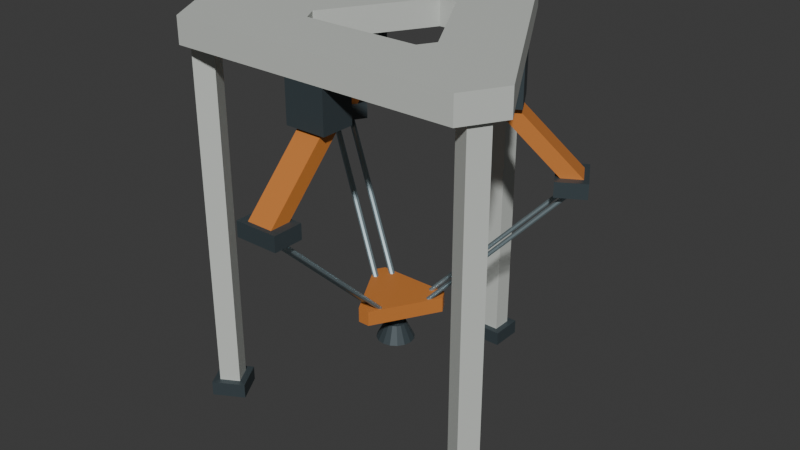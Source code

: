 # Source: source.blend  (saved by Blender 4.3.34; exported with 4.5.12 LTS)
import bpy
from mathutils import Matrix  # noqa: F401  (used for matrix-valued properties, if any)

bpy.ops.wm.read_factory_settings(use_empty=True)
scene = bpy.context.scene
scene.name = 'Scene'

# ---- collections
col_collection = bpy.data.collections.new('Collection'); scene.collection.children.link(col_collection)

# ---- materials (node trees are filled in below, after node groups)
mat_jointandtool_graphite = bpy.data.materials.new('JointAndTool_Graphite')
mat_jointandtool_graphite.diffuse_color = (0.055, 0.075, 0.085, 1.0)
mat_parallellinks_mutedorange = bpy.data.materials.new('ParallelLinks_MutedOrange')
mat_parallellinks_mutedorange.diffuse_color = (0.73, 0.255, 0.055, 1.0)
mat_frame_warmivory = bpy.data.materials.new('Frame_WarmIvory')
mat_frame_warmivory.diffuse_color = (0.65, 0.68, 0.64, 1.0)
mat_lowerrods_satinsteel = bpy.data.materials.new('LowerRods_SatinSteel')
mat_lowerrods_satinsteel.diffuse_color = (0.38, 0.49, 0.53, 1.0)

# ---- material node trees
mat_jointandtool_graphite.use_nodes = True; mat_jointandtool_graphite.node_tree.nodes.clear()
_N = mat_jointandtool_graphite.node_tree.nodes; _L = mat_jointandtool_graphite.node_tree.links
n0 = _N.new('ShaderNodeBsdfPrincipled'); n0.name = 'Principled BSDF'; n0.location = (10, 300)
n0.inputs[0].default_value = (0.055, 0.075, 0.085, 1.0)
n0.inputs[1].default_value = 0.28
n0.inputs[2].default_value = 0.55
n1 = _N.new('ShaderNodeOutputMaterial'); n1.name = 'Material Output'; n1.location = (300, 300)
_L.new(n0.outputs[0], n1.inputs[0])
n1.is_active_output = True
mat_parallellinks_mutedorange.use_nodes = True; mat_parallellinks_mutedorange.node_tree.nodes.clear()
_N = mat_parallellinks_mutedorange.node_tree.nodes; _L = mat_parallellinks_mutedorange.node_tree.links
n0 = _N.new('ShaderNodeBsdfPrincipled'); n0.name = 'Principled BSDF'; n0.location = (10, 300)
n0.inputs[0].default_value = (0.73, 0.255, 0.055, 1.0)
n0.inputs[1].default_value = 0.25
n0.inputs[2].default_value = 0.52
n1 = _N.new('ShaderNodeOutputMaterial'); n1.name = 'Material Output'; n1.location = (300, 300)
_L.new(n0.outputs[0], n1.inputs[0])
n1.is_active_output = True
mat_frame_warmivory.use_nodes = True; mat_frame_warmivory.node_tree.nodes.clear()
_N = mat_frame_warmivory.node_tree.nodes; _L = mat_frame_warmivory.node_tree.links
n0 = _N.new('ShaderNodeBsdfPrincipled'); n0.name = 'Principled BSDF'; n0.location = (10, 300)
n0.inputs[0].default_value = (0.65, 0.68, 0.64, 1.0)
n0.inputs[1].default_value = 0.15
n0.inputs[2].default_value = 0.62
n1 = _N.new('ShaderNodeOutputMaterial'); n1.name = 'Material Output'; n1.location = (300, 300)
_L.new(n0.outputs[0], n1.inputs[0])
n1.is_active_output = True
mat_lowerrods_satinsteel.use_nodes = True; mat_lowerrods_satinsteel.node_tree.nodes.clear()
_N = mat_lowerrods_satinsteel.node_tree.nodes; _L = mat_lowerrods_satinsteel.node_tree.links
n0 = _N.new('ShaderNodeBsdfPrincipled'); n0.name = 'Principled BSDF'; n0.location = (10, 300)
n0.inputs[0].default_value = (0.38, 0.49, 0.53, 1.0)
n0.inputs[1].default_value = 0.7
n0.inputs[2].default_value = 0.36
n1 = _N.new('ShaderNodeOutputMaterial'); n1.name = 'Material Output'; n1.location = (300, 300)
_L.new(n0.outputs[0], n1.inputs[0])
n1.is_active_output = True

# ---- world
world_world = bpy.data.worlds.new('World'); scene.world = world_world
world_world.use_nodes = True; world_world.node_tree.nodes.clear()
_N = world_world.node_tree.nodes; _L = world_world.node_tree.links
n0 = _N.new('ShaderNodeOutputWorld'); n0.name = 'World Output'; n0.location = (300, 300)
n1 = _N.new('ShaderNodeBackground'); n1.name = 'Background'; n1.location = (10, 300)
n1.inputs[0].default_value = (0.05088, 0.05088, 0.05088, 1.0)
_L.new(n1.outputs[0], n0.inputs[0])
n0.is_active_output = True
world_world.color = (0.05088, 0.05088, 0.05088)
world_world.sun_shadow_jitter_overblur = 0.0

# ---- meshes
me_groundfoot_1 = bpy.data.meshes.new('GroundFoot_1')
me_groundfoot_1.from_pydata([(-0.09, 0.775, 0.0), (0.09, 0.775, 0.0), (0.09, 0.955, 0.0), (-0.09, 0.955, 0.0), (-0.09, 0.775, 0.08), (0.09, 0.775, 0.08), (0.09, 0.955, 0.08), (-0.09, 0.955, 0.08)], [], [(2, 1, 0), (0, 3, 2), (4, 5, 6), (6, 7, 4), (1, 2, 6), (1, 6, 5), (2, 3, 7), (2, 7, 6), (3, 0, 4), (3, 4, 7), (0, 1, 5), (0, 5, 4)])
me_groundfoot_1.materials.append(mat_jointandtool_graphite)
me_groundfoot_1.materials.append(mat_parallellinks_mutedorange)
me_groundfoot_1.materials.append(mat_frame_warmivory)
me_groundfoot_1.materials.append(mat_lowerrods_satinsteel)
me_groundfoot_1.update()
me_straightperipheralcolumn_1 = bpy.data.meshes.new('StraightPeripheralColumn_1')
me_straightperipheralcolumn_1.from_pydata([(-0.055, 0.81, 0.08), (0.055, 0.81, 0.08), (0.055, 0.92, 0.08), (-0.055, 0.92, 0.08), (-0.055, 0.81, 1.98), (0.055, 0.81, 1.98), (0.055, 0.92, 1.98), (-0.055, 0.92, 1.98)], [], [(2, 1, 0), (0, 3, 2), (4, 5, 6), (6, 7, 4), (1, 2, 6), (1, 6, 5), (2, 3, 7), (2, 7, 6), (3, 0, 4), (3, 4, 7), (0, 1, 5), (0, 5, 4)])
me_straightperipheralcolumn_1.polygons.foreach_set('material_index', [2, 2, 2, 2, 2, 2, 2, 2, 2, 2, 2, 2])
me_straightperipheralcolumn_1.materials.append(mat_jointandtool_graphite)
me_straightperipheralcolumn_1.materials.append(mat_parallellinks_mutedorange)
me_straightperipheralcolumn_1.materials.append(mat_frame_warmivory)
me_straightperipheralcolumn_1.materials.append(mat_lowerrods_satinsteel)
me_straightperipheralcolumn_1.update()
me_groundfoot_2 = bpy.data.meshes.new('GroundFoot_2')
me_groundfoot_2.from_pydata([(-0.6565, -0.5179, 0.0), (-0.7465, -0.3621, 0.0), (-0.9024, -0.4521, 0.0), (-0.8124, -0.6079, 0.0), (-0.6565, -0.5179, 0.08), (-0.7465, -0.3621, 0.08), (-0.9024, -0.4521, 0.08), (-0.8124, -0.6079, 0.08)], [], [(2, 1, 0), (0, 3, 2), (4, 5, 6), (6, 7, 4), (1, 2, 6), (1, 6, 5), (2, 3, 7), (2, 7, 6), (3, 0, 4), (3, 4, 7), (0, 1, 5), (0, 5, 4)])
me_groundfoot_2.materials.append(mat_jointandtool_graphite)
me_groundfoot_2.materials.append(mat_parallellinks_mutedorange)
me_groundfoot_2.materials.append(mat_frame_warmivory)
me_groundfoot_2.materials.append(mat_lowerrods_satinsteel)
me_groundfoot_2.update()
me_straightperipheralcolumn_2 = bpy.data.meshes.new('StraightPeripheralColumn_2')
me_straightperipheralcolumn_2.from_pydata([(-0.7043, -0.5051, 0.08), (-0.7593, -0.4099, 0.08), (-0.8546, -0.4649, 0.08), (-0.7996, -0.5601, 0.08), (-0.7043, -0.5051, 1.98), (-0.7593, -0.4099, 1.98), (-0.8546, -0.4649, 1.98), (-0.7996, -0.5601, 1.98)], [], [(2, 1, 0), (0, 3, 2), (4, 5, 6), (6, 7, 4), (1, 2, 6), (1, 6, 5), (2, 3, 7), (2, 7, 6), (3, 0, 4), (3, 4, 7), (0, 1, 5), (0, 5, 4)])
me_straightperipheralcolumn_2.polygons.foreach_set('material_index', [2, 2, 2, 2, 2, 2, 2, 2, 2, 2, 2, 2])
me_straightperipheralcolumn_2.materials.append(mat_jointandtool_graphite)
me_straightperipheralcolumn_2.materials.append(mat_parallellinks_mutedorange)
me_straightperipheralcolumn_2.materials.append(mat_frame_warmivory)
me_straightperipheralcolumn_2.materials.append(mat_lowerrods_satinsteel)
me_straightperipheralcolumn_2.update()
me_groundfoot_3 = bpy.data.meshes.new('GroundFoot_3')
me_groundfoot_3.from_pydata([(0.7465, -0.3621, 0.0), (0.6565, -0.5179, 0.0), (0.8124, -0.6079, 0.0), (0.9024, -0.4521, 0.0), (0.7465, -0.3621, 0.08), (0.6565, -0.5179, 0.08), (0.8124, -0.6079, 0.08), (0.9024, -0.4521, 0.08)], [], [(2, 1, 0), (0, 3, 2), (4, 5, 6), (6, 7, 4), (1, 2, 6), (1, 6, 5), (2, 3, 7), (2, 7, 6), (3, 0, 4), (3, 4, 7), (0, 1, 5), (0, 5, 4)])
me_groundfoot_3.materials.append(mat_jointandtool_graphite)
me_groundfoot_3.materials.append(mat_parallellinks_mutedorange)
me_groundfoot_3.materials.append(mat_frame_warmivory)
me_groundfoot_3.materials.append(mat_lowerrods_satinsteel)
me_groundfoot_3.update()
me_straightperipheralcolumn_3 = bpy.data.meshes.new('StraightPeripheralColumn_3')
me_straightperipheralcolumn_3.from_pydata([(0.7593, -0.4099, 0.08), (0.7043, -0.5051, 0.08), (0.7996, -0.5601, 0.08), (0.8546, -0.4649, 0.08), (0.7593, -0.4099, 1.98), (0.7043, -0.5051, 1.98), (0.7996, -0.5601, 1.98), (0.8546, -0.4649, 1.98)], [], [(2, 1, 0), (0, 3, 2), (4, 5, 6), (6, 7, 4), (1, 2, 6), (1, 6, 5), (2, 3, 7), (2, 7, 6), (3, 0, 4), (3, 4, 7), (0, 1, 5), (0, 5, 4)])
me_straightperipheralcolumn_3.polygons.foreach_set('material_index', [2, 2, 2, 2, 2, 2, 2, 2, 2, 2, 2, 2])
me_straightperipheralcolumn_3.materials.append(mat_jointandtool_graphite)
me_straightperipheralcolumn_3.materials.append(mat_parallellinks_mutedorange)
me_straightperipheralcolumn_3.materials.append(mat_frame_warmivory)
me_straightperipheralcolumn_3.materials.append(mat_lowerrods_satinsteel)
me_straightperipheralcolumn_3.update()
me_wholeopentriangularheadframe = bpy.data.meshes.new('WholeOpenTriangularHeadFrame')
me_wholeopentriangularheadframe.from_pydata([(0.1247, 0.949, 1.98), (-0.1247, 0.949, 1.98), (-0.04988, 0.3586, 1.98), (0.04988, 0.3586, 1.98), (-0.9145, -0.419, 1.98), (-0.3658, -0.1886, 1.98), (-0.7898, -0.635, 1.98), (-0.3159, -0.275, 1.98), (0.7898, -0.635, 1.98), (0.3159, -0.275, 1.98), (0.9145, -0.419, 1.98), (0.3658, -0.1886, 1.98), (0.1247, 0.949, 2.12), (-0.1247, 0.949, 2.12), (-0.04988, 0.3586, 2.12), (0.04988, 0.3586, 2.12), (-0.9145, -0.419, 2.12), (-0.3658, -0.1886, 2.12), (-0.7898, -0.635, 2.12), (-0.3159, -0.275, 2.12), (0.7898, -0.635, 2.12), (0.3159, -0.275, 2.12), (0.9145, -0.419, 2.12), (0.3658, -0.1886, 2.12)], [], [(2, 1, 0), (3, 2, 0), (5, 4, 1), (2, 5, 1), (7, 6, 4), (5, 7, 4), (9, 8, 6), (7, 9, 6), (11, 10, 8), (9, 11, 8), (3, 0, 10), (11, 3, 10), (12, 13, 14), (12, 14, 15), (13, 16, 17), (13, 17, 14), (16, 18, 19), (16, 19, 17), (18, 20, 21), (18, 21, 19), (20, 22, 23), (20, 23, 21), (22, 12, 15), (22, 15, 23), (0, 1, 13), (0, 13, 12), (1, 4, 16), (1, 16, 13), (4, 6, 18), (4, 18, 16), (6, 8, 20), (6, 20, 18), (8, 10, 22), (8, 22, 20), (10, 0, 12), (10, 12, 22), (14, 2, 3), (15, 14, 3), (17, 5, 2), (14, 17, 2), (19, 7, 5), (17, 19, 5), (21, 9, 7), (19, 21, 7), (23, 11, 9), (21, 23, 9), (15, 3, 11), (23, 15, 11)])
me_wholeopentriangularheadframe.polygons.foreach_set('material_index', [2, 2, 2, 2, 2, 2, 2, 2, 2, 2, 2, 2, 2, 2, 2, 2, 2, 2, 2, 2, 2, 2, 2, 2, 2, 2, 2, 2, 2, 2, 2, 2, 2, 2, 2, 2, 2, 2, 2, 2, 2, 2, 2, 2, 2, 2, 2, 2])
me_wholeopentriangularheadframe.materials.append(mat_jointandtool_graphite)
me_wholeopentriangularheadframe.materials.append(mat_parallellinks_mutedorange)
me_wholeopentriangularheadframe.materials.append(mat_frame_warmivory)
me_wholeopentriangularheadframe.materials.append(mat_lowerrods_satinsteel)
me_wholeopentriangularheadframe.update()
me_fixedbranchroothousing_1 = bpy.data.meshes.new('FixedBranchRootHousing_1')
me_fixedbranchroothousing_1.from_pydata([(0.3087, 0.2703, 1.76), (0.4187, 0.07974, 1.76), (0.5746, 0.1697, 1.76), (0.4646, 0.3603, 1.76), (0.3087, 0.2703, 1.98), (0.4187, 0.07974, 1.98), (0.5746, 0.1697, 1.98), (0.4646, 0.3603, 1.98)], [], [(2, 1, 0), (0, 3, 2), (4, 5, 6), (6, 7, 4), (1, 2, 6), (1, 6, 5), (2, 3, 7), (2, 7, 6), (3, 0, 4), (3, 4, 7), (0, 1, 5), (0, 5, 4)])
me_fixedbranchroothousing_1.materials.append(mat_jointandtool_graphite)
me_fixedbranchroothousing_1.materials.append(mat_parallellinks_mutedorange)
me_fixedbranchroothousing_1.materials.append(mat_frame_warmivory)
me_fixedbranchroothousing_1.materials.append(mat_lowerrods_satinsteel)
me_fixedbranchroothousing_1.update()
me_wholeinclinedupperlink_1 = bpy.data.meshes.new('WholeInclinedUpperLink_1')
me_wholeinclinedupperlink_1.from_pydata([(0.6448, 0.4181, 1.42), (0.7148, 0.2969, 1.42), (0.8101, 0.3519, 1.42), (0.7401, 0.4731, 1.42), (0.359, 0.2531, 1.76), (0.429, 0.1319, 1.76), (0.5243, 0.1869, 1.76), (0.4543, 0.3081, 1.76)], [], [(2, 1, 0), (0, 3, 2), (4, 5, 6), (6, 7, 4), (1, 2, 6), (1, 6, 5), (2, 3, 7), (2, 7, 6), (3, 0, 4), (3, 4, 7), (0, 1, 5), (0, 5, 4)])
me_wholeinclinedupperlink_1.polygons.foreach_set('material_index', [1, 1, 1, 1, 1, 1, 1, 1, 1, 1, 1, 1])
me_wholeinclinedupperlink_1.materials.append(mat_jointandtool_graphite)
me_wholeinclinedupperlink_1.materials.append(mat_parallellinks_mutedorange)
me_wholeinclinedupperlink_1.materials.append(mat_frame_warmivory)
me_wholeinclinedupperlink_1.materials.append(mat_lowerrods_satinsteel)
me_wholeinclinedupperlink_1.update()
me_fixedtransverseelbow_1 = bpy.data.meshes.new('FixedTransverseElbow_1')
me_fixedtransverseelbow_1.from_pydata([(0.6007, 0.4446, 1.34), (0.7157, 0.2454, 1.34), (0.8542, 0.3254, 1.34), (0.7392, 0.5246, 1.34), (0.6007, 0.4446, 1.42), (0.7157, 0.2454, 1.42), (0.8542, 0.3254, 1.42), (0.7392, 0.5246, 1.42)], [], [(2, 1, 0), (0, 3, 2), (4, 5, 6), (6, 7, 4), (1, 2, 6), (1, 6, 5), (2, 3, 7), (2, 7, 6), (3, 0, 4), (3, 4, 7), (0, 1, 5), (0, 5, 4)])
me_fixedtransverseelbow_1.materials.append(mat_jointandtool_graphite)
me_fixedtransverseelbow_1.materials.append(mat_parallellinks_mutedorange)
me_fixedtransverseelbow_1.materials.append(mat_frame_warmivory)
me_fixedtransverseelbow_1.materials.append(mat_lowerrods_satinsteel)
me_fixedtransverseelbow_1.update()
me_branch_1_leftlowerrod = bpy.data.meshes.new('Branch_1_LeftLowerRod')
me_branch_1_leftlowerrod.from_pydata([(0.1938, 0.01189, 0.7), (0.1922, 0.02403, 0.7), (0.1825, 0.03148, 0.7), (0.1704, 0.02989, 0.7), (0.1629, 0.02017, 0.7), (0.1645, 0.008029, 0.7), (0.1742, 0.000574, 0.7), (0.1864, 0.002172, 0.7), (0.7654, 0.3419, 1.34), (0.7638, 0.354, 1.34), (0.7541, 0.3615, 1.34), (0.742, 0.3599, 1.34), (0.7345, 0.3502, 1.34), (0.7361, 0.338, 1.34), (0.7458, 0.3306, 1.34), (0.758, 0.3322, 1.34)], [], [(2, 1, 0), (3, 2, 0), (4, 3, 0), (5, 4, 0), (6, 5, 0), (0, 7, 6), (8, 9, 10), (8, 10, 11), (8, 11, 12), (8, 12, 13), (8, 13, 14), (14, 15, 8), (1, 2, 10), (1, 10, 9), (2, 3, 11), (2, 11, 10), (3, 4, 12), (3, 12, 11), (4, 5, 13), (4, 13, 12), (5, 6, 14), (5, 14, 13), (6, 7, 15), (6, 15, 14), (7, 0, 8), (7, 8, 15), (0, 1, 9), (0, 9, 8)])
me_branch_1_leftlowerrod.polygons.foreach_set('material_index', [3, 3, 3, 3, 3, 3, 3, 3, 3, 3, 3, 3, 3, 3, 3, 3, 3, 3, 3, 3, 3, 3, 3, 3, 3, 3, 3, 3])
me_branch_1_leftlowerrod.materials.append(mat_jointandtool_graphite)
me_branch_1_leftlowerrod.materials.append(mat_parallellinks_mutedorange)
me_branch_1_leftlowerrod.materials.append(mat_frame_warmivory)
me_branch_1_leftlowerrod.materials.append(mat_lowerrods_satinsteel)
me_branch_1_leftlowerrod.update()
me_branch_1_rightlowerrod = bpy.data.meshes.new('Branch_1_RightLowerRod')
me_branch_1_rightlowerrod.from_pydata([(0.1488, 0.08983, 0.7), (0.1472, 0.102, 0.7), (0.1375, 0.1094, 0.7), (0.1254, 0.1078, 0.7), (0.1179, 0.09811, 0.7), (0.1195, 0.08597, 0.7), (0.1292, 0.07852, 0.7), (0.1414, 0.08011, 0.7), (0.7204, 0.4198, 1.34), (0.7188, 0.432, 1.34), (0.7091, 0.4394, 1.34), (0.697, 0.4378, 1.34), (0.6895, 0.4281, 1.34), (0.6911, 0.416, 1.34), (0.7008, 0.4085, 1.34), (0.713, 0.4101, 1.34)], [], [(2, 1, 0), (3, 2, 0), (4, 3, 0), (5, 4, 0), (6, 5, 0), (0, 7, 6), (8, 9, 10), (8, 10, 11), (8, 11, 12), (8, 12, 13), (8, 13, 14), (14, 15, 8), (1, 2, 10), (1, 10, 9), (2, 3, 11), (2, 11, 10), (3, 4, 12), (3, 12, 11), (4, 5, 13), (4, 13, 12), (5, 6, 14), (5, 14, 13), (6, 7, 15), (6, 15, 14), (7, 0, 8), (7, 8, 15), (0, 1, 9), (0, 9, 8)])
me_branch_1_rightlowerrod.polygons.foreach_set('material_index', [3, 3, 3, 3, 3, 3, 3, 3, 3, 3, 3, 3, 3, 3, 3, 3, 3, 3, 3, 3, 3, 3, 3, 3, 3, 3, 3, 3])
me_branch_1_rightlowerrod.materials.append(mat_jointandtool_graphite)
me_branch_1_rightlowerrod.materials.append(mat_parallellinks_mutedorange)
me_branch_1_rightlowerrod.materials.append(mat_frame_warmivory)
me_branch_1_rightlowerrod.materials.append(mat_lowerrods_satinsteel)
me_branch_1_rightlowerrod.update()
me_fixedbranchroothousing_2 = bpy.data.meshes.new('FixedBranchRootHousing_2')
me_fixedbranchroothousing_2.from_pydata([(-0.4187, 0.07974, 1.76), (-0.3087, 0.2703, 1.76), (-0.4646, 0.3603, 1.76), (-0.5746, 0.1697, 1.76), (-0.4187, 0.07974, 1.98), (-0.3087, 0.2703, 1.98), (-0.4646, 0.3603, 1.98), (-0.5746, 0.1697, 1.98)], [], [(2, 1, 0), (0, 3, 2), (4, 5, 6), (6, 7, 4), (1, 2, 6), (1, 6, 5), (2, 3, 7), (2, 7, 6), (3, 0, 4), (3, 4, 7), (0, 1, 5), (0, 5, 4)])
me_fixedbranchroothousing_2.materials.append(mat_jointandtool_graphite)
me_fixedbranchroothousing_2.materials.append(mat_parallellinks_mutedorange)
me_fixedbranchroothousing_2.materials.append(mat_frame_warmivory)
me_fixedbranchroothousing_2.materials.append(mat_lowerrods_satinsteel)
me_fixedbranchroothousing_2.update()
me_wholeinclinedupperlink_2 = bpy.data.meshes.new('WholeInclinedUpperLink_2')
me_wholeinclinedupperlink_2.from_pydata([(-0.7148, 0.2969, 1.42), (-0.6448, 0.4181, 1.42), (-0.7401, 0.4731, 1.42), (-0.8101, 0.3519, 1.42), (-0.429, 0.1319, 1.76), (-0.359, 0.2531, 1.76), (-0.4543, 0.3081, 1.76), (-0.5243, 0.1869, 1.76)], [], [(2, 1, 0), (0, 3, 2), (4, 5, 6), (6, 7, 4), (1, 2, 6), (1, 6, 5), (2, 3, 7), (2, 7, 6), (3, 0, 4), (3, 4, 7), (0, 1, 5), (0, 5, 4)])
me_wholeinclinedupperlink_2.polygons.foreach_set('material_index', [1, 1, 1, 1, 1, 1, 1, 1, 1, 1, 1, 1])
me_wholeinclinedupperlink_2.materials.append(mat_jointandtool_graphite)
me_wholeinclinedupperlink_2.materials.append(mat_parallellinks_mutedorange)
me_wholeinclinedupperlink_2.materials.append(mat_frame_warmivory)
me_wholeinclinedupperlink_2.materials.append(mat_lowerrods_satinsteel)
me_wholeinclinedupperlink_2.update()
me_fixedtransverseelbow_2 = bpy.data.meshes.new('FixedTransverseElbow_2')
me_fixedtransverseelbow_2.from_pydata([(-0.7157, 0.2454, 1.34), (-0.6007, 0.4446, 1.34), (-0.7392, 0.5246, 1.34), (-0.8542, 0.3254, 1.34), (-0.7157, 0.2454, 1.42), (-0.6007, 0.4446, 1.42), (-0.7392, 0.5246, 1.42), (-0.8542, 0.3254, 1.42)], [], [(2, 1, 0), (0, 3, 2), (4, 5, 6), (6, 7, 4), (1, 2, 6), (1, 6, 5), (2, 3, 7), (2, 7, 6), (3, 0, 4), (3, 4, 7), (0, 1, 5), (0, 5, 4)])
me_fixedtransverseelbow_2.materials.append(mat_jointandtool_graphite)
me_fixedtransverseelbow_2.materials.append(mat_parallellinks_mutedorange)
me_fixedtransverseelbow_2.materials.append(mat_frame_warmivory)
me_fixedtransverseelbow_2.materials.append(mat_lowerrods_satinsteel)
me_fixedtransverseelbow_2.update()
me_branch_2_leftlowerrod = bpy.data.meshes.new('Branch_2_LeftLowerRod')
me_branch_2_leftlowerrod.from_pydata([(-0.1375, 0.1094, 0.7), (-0.1472, 0.102, 0.7), (-0.1488, 0.08983, 0.7), (-0.1414, 0.08011, 0.7), (-0.1292, 0.07852, 0.7), (-0.1195, 0.08597, 0.7), (-0.1179, 0.09811, 0.7), (-0.1254, 0.1078, 0.7), (-0.7091, 0.4394, 1.34), (-0.7188, 0.432, 1.34), (-0.7204, 0.4198, 1.34), (-0.713, 0.4101, 1.34), (-0.7008, 0.4085, 1.34), (-0.6911, 0.416, 1.34), (-0.6895, 0.4281, 1.34), (-0.697, 0.4378, 1.34)], [], [(2, 1, 0), (3, 2, 0), (4, 3, 0), (5, 4, 0), (6, 5, 0), (0, 7, 6), (8, 9, 10), (8, 10, 11), (8, 11, 12), (8, 12, 13), (8, 13, 14), (14, 15, 8), (1, 2, 10), (1, 10, 9), (2, 3, 11), (2, 11, 10), (3, 4, 12), (3, 12, 11), (4, 5, 13), (4, 13, 12), (5, 6, 14), (5, 14, 13), (6, 7, 15), (6, 15, 14), (7, 0, 8), (7, 8, 15), (0, 1, 9), (0, 9, 8)])
me_branch_2_leftlowerrod.polygons.foreach_set('material_index', [3, 3, 3, 3, 3, 3, 3, 3, 3, 3, 3, 3, 3, 3, 3, 3, 3, 3, 3, 3, 3, 3, 3, 3, 3, 3, 3, 3])
me_branch_2_leftlowerrod.materials.append(mat_jointandtool_graphite)
me_branch_2_leftlowerrod.materials.append(mat_parallellinks_mutedorange)
me_branch_2_leftlowerrod.materials.append(mat_frame_warmivory)
me_branch_2_leftlowerrod.materials.append(mat_lowerrods_satinsteel)
me_branch_2_leftlowerrod.update()
me_branch_2_rightlowerrod = bpy.data.meshes.new('Branch_2_RightLowerRod')
me_branch_2_rightlowerrod.from_pydata([(-0.1825, 0.03148, 0.7), (-0.1922, 0.02403, 0.7), (-0.1938, 0.01189, 0.7), (-0.1864, 0.002172, 0.7), (-0.1742, 0.000574, 0.7), (-0.1645, 0.008029, 0.7), (-0.1629, 0.02017, 0.7), (-0.1704, 0.02989, 0.7), (-0.7541, 0.3615, 1.34), (-0.7638, 0.354, 1.34), (-0.7654, 0.3419, 1.34), (-0.758, 0.3322, 1.34), (-0.7458, 0.3306, 1.34), (-0.7361, 0.338, 1.34), (-0.7345, 0.3502, 1.34), (-0.742, 0.3599, 1.34)], [], [(2, 1, 0), (3, 2, 0), (4, 3, 0), (5, 4, 0), (6, 5, 0), (0, 7, 6), (8, 9, 10), (8, 10, 11), (8, 11, 12), (8, 12, 13), (8, 13, 14), (14, 15, 8), (1, 2, 10), (1, 10, 9), (2, 3, 11), (2, 11, 10), (3, 4, 12), (3, 12, 11), (4, 5, 13), (4, 13, 12), (5, 6, 14), (5, 14, 13), (6, 7, 15), (6, 15, 14), (7, 0, 8), (7, 8, 15), (0, 1, 9), (0, 9, 8)])
me_branch_2_rightlowerrod.polygons.foreach_set('material_index', [3, 3, 3, 3, 3, 3, 3, 3, 3, 3, 3, 3, 3, 3, 3, 3, 3, 3, 3, 3, 3, 3, 3, 3, 3, 3, 3, 3])
me_branch_2_rightlowerrod.materials.append(mat_jointandtool_graphite)
me_branch_2_rightlowerrod.materials.append(mat_parallellinks_mutedorange)
me_branch_2_rightlowerrod.materials.append(mat_frame_warmivory)
me_branch_2_rightlowerrod.materials.append(mat_lowerrods_satinsteel)
me_branch_2_rightlowerrod.update()
me_fixedbranchroothousing_3 = bpy.data.meshes.new('FixedBranchRootHousing_3')
me_fixedbranchroothousing_3.from_pydata([(0.11, -0.455, 1.76), (-0.11, -0.455, 1.76), (-0.11, -0.635, 1.76), (0.11, -0.635, 1.76), (0.11, -0.455, 1.98), (-0.11, -0.455, 1.98), (-0.11, -0.635, 1.98), (0.11, -0.635, 1.98)], [], [(2, 1, 0), (0, 3, 2), (4, 5, 6), (6, 7, 4), (1, 2, 6), (1, 6, 5), (2, 3, 7), (2, 7, 6), (3, 0, 4), (3, 4, 7), (0, 1, 5), (0, 5, 4)])
me_fixedbranchroothousing_3.materials.append(mat_jointandtool_graphite)
me_fixedbranchroothousing_3.materials.append(mat_parallellinks_mutedorange)
me_fixedbranchroothousing_3.materials.append(mat_frame_warmivory)
me_fixedbranchroothousing_3.materials.append(mat_lowerrods_satinsteel)
me_fixedbranchroothousing_3.update()
me_wholeinclinedupperlink_3 = bpy.data.meshes.new('WholeInclinedUpperLink_3')
me_wholeinclinedupperlink_3.from_pydata([(0.07, -0.82, 1.42), (-0.07, -0.82, 1.42), (-0.07, -0.93, 1.42), (0.07, -0.93, 1.42), (0.07, -0.49, 1.76), (-0.07, -0.49, 1.76), (-0.07, -0.6, 1.76), (0.07, -0.6, 1.76)], [], [(2, 1, 0), (0, 3, 2), (4, 5, 6), (6, 7, 4), (1, 2, 6), (1, 6, 5), (2, 3, 7), (2, 7, 6), (3, 0, 4), (3, 4, 7), (0, 1, 5), (0, 5, 4)])
me_wholeinclinedupperlink_3.polygons.foreach_set('material_index', [1, 1, 1, 1, 1, 1, 1, 1, 1, 1, 1, 1])
me_wholeinclinedupperlink_3.materials.append(mat_jointandtool_graphite)
me_wholeinclinedupperlink_3.materials.append(mat_parallellinks_mutedorange)
me_wholeinclinedupperlink_3.materials.append(mat_frame_warmivory)
me_wholeinclinedupperlink_3.materials.append(mat_lowerrods_satinsteel)
me_wholeinclinedupperlink_3.update()
me_fixedtransverseelbow_3 = bpy.data.meshes.new('FixedTransverseElbow_3')
me_fixedtransverseelbow_3.from_pydata([(0.115, -0.795, 1.34), (-0.115, -0.795, 1.34), (-0.115, -0.955, 1.34), (0.115, -0.955, 1.34), (0.115, -0.795, 1.42), (-0.115, -0.795, 1.42), (-0.115, -0.955, 1.42), (0.115, -0.955, 1.42)], [], [(2, 1, 0), (0, 3, 2), (4, 5, 6), (6, 7, 4), (1, 2, 6), (1, 6, 5), (2, 3, 7), (2, 7, 6), (3, 0, 4), (3, 4, 7), (0, 1, 5), (0, 5, 4)])
me_fixedtransverseelbow_3.materials.append(mat_jointandtool_graphite)
me_fixedtransverseelbow_3.materials.append(mat_parallellinks_mutedorange)
me_fixedtransverseelbow_3.materials.append(mat_frame_warmivory)
me_fixedtransverseelbow_3.materials.append(mat_lowerrods_satinsteel)
me_fixedtransverseelbow_3.update()
me_branch_3_leftlowerrod = bpy.data.meshes.new('Branch_3_LeftLowerRod')
me_branch_3_leftlowerrod.from_pydata([(-0.05631, -0.2263, 0.7), (-0.045, -0.231, 0.7), (-0.03369, -0.2263, 0.7), (-0.029, -0.215, 0.7), (-0.03369, -0.2037, 0.7), (-0.045, -0.199, 0.7), (-0.05631, -0.2037, 0.7), (-0.061, -0.215, 0.7), (-0.05631, -0.8863, 1.34), (-0.045, -0.891, 1.34), (-0.03369, -0.8863, 1.34), (-0.029, -0.875, 1.34), (-0.03369, -0.8637, 1.34), (-0.045, -0.859, 1.34), (-0.05631, -0.8637, 1.34), (-0.061, -0.875, 1.34)], [], [(2, 1, 0), (3, 2, 0), (4, 3, 0), (5, 4, 0), (6, 5, 0), (0, 7, 6), (8, 9, 10), (8, 10, 11), (8, 11, 12), (8, 12, 13), (8, 13, 14), (14, 15, 8), (1, 2, 10), (1, 10, 9), (2, 3, 11), (2, 11, 10), (3, 4, 12), (3, 12, 11), (4, 5, 13), (4, 13, 12), (5, 6, 14), (5, 14, 13), (6, 7, 15), (6, 15, 14), (7, 0, 8), (7, 8, 15), (0, 1, 9), (0, 9, 8)])
me_branch_3_leftlowerrod.polygons.foreach_set('material_index', [3, 3, 3, 3, 3, 3, 3, 3, 3, 3, 3, 3, 3, 3, 3, 3, 3, 3, 3, 3, 3, 3, 3, 3, 3, 3, 3, 3])
me_branch_3_leftlowerrod.materials.append(mat_jointandtool_graphite)
me_branch_3_leftlowerrod.materials.append(mat_parallellinks_mutedorange)
me_branch_3_leftlowerrod.materials.append(mat_frame_warmivory)
me_branch_3_leftlowerrod.materials.append(mat_lowerrods_satinsteel)
me_branch_3_leftlowerrod.update()
me_branch_3_rightlowerrod = bpy.data.meshes.new('Branch_3_RightLowerRod')
me_branch_3_rightlowerrod.from_pydata([(0.03369, -0.2263, 0.7), (0.045, -0.231, 0.7), (0.05631, -0.2263, 0.7), (0.061, -0.215, 0.7), (0.05631, -0.2037, 0.7), (0.045, -0.199, 0.7), (0.03369, -0.2037, 0.7), (0.029, -0.215, 0.7), (0.03369, -0.8863, 1.34), (0.045, -0.891, 1.34), (0.05631, -0.8863, 1.34), (0.061, -0.875, 1.34), (0.05631, -0.8637, 1.34), (0.045, -0.859, 1.34), (0.03369, -0.8637, 1.34), (0.029, -0.875, 1.34)], [], [(2, 1, 0), (3, 2, 0), (4, 3, 0), (5, 4, 0), (6, 5, 0), (0, 7, 6), (8, 9, 10), (8, 10, 11), (8, 11, 12), (8, 12, 13), (8, 13, 14), (14, 15, 8), (1, 2, 10), (1, 10, 9), (2, 3, 11), (2, 11, 10), (3, 4, 12), (3, 12, 11), (4, 5, 13), (4, 13, 12), (5, 6, 14), (5, 14, 13), (6, 7, 15), (6, 15, 14), (7, 0, 8), (7, 8, 15), (0, 1, 9), (0, 9, 8)])
me_branch_3_rightlowerrod.polygons.foreach_set('material_index', [3, 3, 3, 3, 3, 3, 3, 3, 3, 3, 3, 3, 3, 3, 3, 3, 3, 3, 3, 3, 3, 3, 3, 3, 3, 3, 3, 3])
me_branch_3_rightlowerrod.materials.append(mat_jointandtool_graphite)
me_branch_3_rightlowerrod.materials.append(mat_parallellinks_mutedorange)
me_branch_3_rightlowerrod.materials.append(mat_frame_warmivory)
me_branch_3_rightlowerrod.materials.append(mat_lowerrods_satinsteel)
me_branch_3_rightlowerrod.update()
me_commonlowertriangulartoolplatform = bpy.data.meshes.new('CommonLowerTriangularToolPlatform')
me_commonlowertriangulartoolplatform.from_pydata([(0.03118, -0.281, 0.62), (0.2286, 0.061, 0.62), (0.1975, 0.115, 0.62), (-0.1975, 0.115, 0.62), (-0.2286, 0.061, 0.62), (-0.03118, -0.281, 0.62), (0.03118, -0.281, 0.7), (0.2286, 0.061, 0.7), (0.1975, 0.115, 0.7), (-0.1975, 0.115, 0.7), (-0.2286, 0.061, 0.7), (-0.03118, -0.281, 0.7)], [], [(2, 1, 0), (3, 2, 0), (4, 3, 0), (0, 5, 4), (6, 7, 8), (6, 8, 9), (6, 9, 10), (10, 11, 6), (1, 2, 8), (1, 8, 7), (2, 3, 9), (2, 9, 8), (3, 4, 10), (3, 10, 9), (4, 5, 11), (4, 11, 10), (5, 0, 6), (5, 6, 11), (0, 1, 7), (0, 7, 6)])
me_commonlowertriangulartoolplatform.polygons.foreach_set('material_index', [1, 1, 1, 1, 1, 1, 1, 1, 1, 1, 1, 1, 1, 1, 1, 1, 1, 1, 1, 1])
me_commonlowertriangulartoolplatform.materials.append(mat_jointandtool_graphite)
me_commonlowertriangulartoolplatform.materials.append(mat_parallellinks_mutedorange)
me_commonlowertriangulartoolplatform.materials.append(mat_frame_warmivory)
me_commonlowertriangulartoolplatform.materials.append(mat_lowerrods_satinsteel)
me_commonlowertriangulartoolplatform.update()
me_shortcentraltoolneck = bpy.data.meshes.new('ShortCentralToolNeck')
me_shortcentraltoolneck.from_pydata([(0.03897, -0.0575, 0.52), (0.045, -0.035, 0.52), (0.03897, -0.0125, 0.52), (0.0225, 0.003971, 0.52), (0.0, 0.01, 0.52), (-0.0225, 0.003971, 0.52), (-0.03897, -0.0125, 0.52), (-0.045, -0.035, 0.52), (-0.03897, -0.0575, 0.52), (-0.0225, -0.07397, 0.52), (0.0, -0.08, 0.52), (0.0225, -0.07397, 0.52), (0.03897, -0.0575, 0.62), (0.045, -0.035, 0.62), (0.03897, -0.0125, 0.62), (0.0225, 0.003971, 0.62), (0.0, 0.01, 0.62), (-0.0225, 0.003971, 0.62), (-0.03897, -0.0125, 0.62), (-0.045, -0.035, 0.62), (-0.03897, -0.0575, 0.62), (-0.0225, -0.07397, 0.62), (0.0, -0.08, 0.62), (0.0225, -0.07397, 0.62)], [], [(2, 1, 0), (3, 2, 0), (4, 3, 0), (5, 4, 0), (6, 5, 0), (7, 6, 0), (8, 7, 0), (9, 8, 0), (10, 9, 0), (0, 11, 10), (12, 13, 14), (12, 14, 15), (12, 15, 16), (12, 16, 17), (12, 17, 18), (12, 18, 19), (12, 19, 20), (12, 20, 21), (12, 21, 22), (22, 23, 12), (1, 2, 14), (1, 14, 13), (2, 3, 15), (2, 15, 14), (3, 4, 16), (3, 16, 15), (4, 5, 17), (4, 17, 16), (5, 6, 18), (5, 18, 17), (6, 7, 19), (6, 19, 18), (7, 8, 20), (7, 20, 19), (8, 9, 21), (8, 21, 20), (9, 10, 22), (9, 22, 21), (10, 11, 23), (10, 23, 22), (11, 0, 12), (11, 12, 23), (0, 1, 13), (0, 13, 12)])
me_shortcentraltoolneck.materials.append(mat_jointandtool_graphite)
me_shortcentraltoolneck.materials.append(mat_parallellinks_mutedorange)
me_shortcentraltoolneck.materials.append(mat_frame_warmivory)
me_shortcentraltoolneck.materials.append(mat_lowerrods_satinsteel)
me_shortcentraltoolneck.update()
me_wholedownwardopentoolbell = bpy.data.meshes.new('WholeDownwardOpenToolBell')
me_wholedownwardopentoolbell.from_pydata([(0.05081, -0.05605, 0.52), (0.055, -0.035, 0.52), (0.05081, -0.01395, 0.52), (0.03889, 0.003891, 0.52), (0.02105, 0.01581, 0.52), (0.0, 0.02, 0.52), (-0.02105, 0.01581, 0.52), (-0.03889, 0.003891, 0.52), (-0.05081, -0.01395, 0.52), (-0.055, -0.035, 0.52), (-0.05081, -0.05605, 0.52), (-0.03889, -0.07389, 0.52), (-0.02105, -0.08581, 0.52), (0.0, -0.09, 0.52), (0.02105, -0.08581, 0.52), (0.03889, -0.07389, 0.52), (0.03234, -0.04839, 0.5), (0.035, -0.035, 0.5), (0.03234, -0.02161, 0.5), (0.02475, -0.01025, 0.5), (0.01339, -0.002664, 0.5), (0.0, 2.776e-17, 0.5), (-0.01339, -0.002664, 0.5), (-0.02475, -0.01025, 0.5), (-0.03234, -0.02161, 0.5), (-0.035, -0.035, 0.5), (-0.03234, -0.04839, 0.5), (-0.02475, -0.05975, 0.5), (-0.01339, -0.06734, 0.5), (0.0, -0.07, 0.5), (0.01339, -0.06734, 0.5), (0.02475, -0.05975, 0.5), (0.09239, 0.003268, 0.43), (0.1, -0.035, 0.43), (0.07071, 0.03571, 0.43), (0.03827, 0.05739, 0.43), (0.0, 0.065, 0.43), (-0.03827, 0.05739, 0.43), (-0.07071, 0.03571, 0.43), (-0.09239, 0.003268, 0.43), (-0.1, -0.035, 0.43), (-0.09239, -0.07327, 0.43), (-0.07071, -0.1057, 0.43), (-0.03827, -0.1274, 0.43), (0.0, -0.135, 0.43), (0.03827, -0.1274, 0.43), (0.07071, -0.1057, 0.43), (0.09239, -0.07327, 0.43), (0.06929, -0.006299, 0.43), (0.075, -0.035, 0.43), (0.05303, 0.01803, 0.43), (0.0287, 0.03429, 0.43), (0.0, 0.04, 0.43), (-0.0287, 0.03429, 0.43), (-0.05303, 0.01803, 0.43), (-0.06929, -0.006299, 0.43), (-0.075, -0.035, 0.43), (-0.06929, -0.0637, 0.43), (-0.05303, -0.08803, 0.43), (-0.0287, -0.1043, 0.43), (0.0, -0.11, 0.43), (0.0287, -0.1043, 0.43), (0.05303, -0.08803, 0.43), (0.06929, -0.0637, 0.43)], [], [(0, 1, 2), (0, 2, 3), (0, 3, 4), (0, 4, 5), (0, 5, 6), (0, 6, 7), (0, 7, 8), (0, 8, 9), (0, 9, 10), (0, 10, 11), (0, 11, 12), (0, 12, 13), (0, 13, 14), (14, 15, 0), (18, 17, 16), (19, 18, 16), (20, 19, 16), (21, 20, 16), (22, 21, 16), (23, 22, 16), (24, 23, 16), (25, 24, 16), (26, 25, 16), (27, 26, 16), (28, 27, 16), (29, 28, 16), (30, 29, 16), (16, 31, 30), (32, 2, 1), (33, 32, 1), (34, 3, 2), (32, 34, 2), (35, 4, 3), (34, 35, 3), (36, 5, 4), (35, 36, 4), (37, 6, 5), (36, 37, 5), (38, 7, 6), (37, 38, 6), (39, 8, 7), (38, 39, 7), (40, 9, 8), (39, 40, 8), (41, 10, 9), (40, 41, 9), (42, 11, 10), (41, 42, 10), (43, 12, 11), (42, 43, 11), (44, 13, 12), (43, 44, 12), (45, 14, 13), (44, 45, 13), (46, 15, 14), (45, 46, 14), (47, 0, 15), (46, 47, 15), (33, 1, 0), (47, 33, 0), (48, 32, 33), (49, 48, 33), (50, 34, 32), (48, 50, 32), (51, 35, 34), (50, 51, 34), (52, 36, 35), (51, 52, 35), (53, 37, 36), (52, 53, 36), (54, 38, 37), (53, 54, 37), (55, 39, 38), (54, 55, 38), (56, 40, 39), (55, 56, 39), (57, 41, 40), (56, 57, 40), (58, 42, 41), (57, 58, 41), (59, 43, 42), (58, 59, 42), (60, 44, 43), (59, 60, 43), (61, 45, 44), (60, 61, 44), (62, 46, 45), (61, 62, 45), (63, 47, 46), (62, 63, 46), (49, 33, 47), (63, 49, 47), (18, 48, 49), (17, 18, 49), (19, 50, 48), (18, 19, 48), (20, 51, 50), (19, 20, 50), (21, 52, 51), (20, 21, 51), (22, 53, 52), (21, 22, 52), (23, 54, 53), (22, 23, 53), (24, 55, 54), (23, 24, 54), (25, 56, 55), (24, 25, 55), (26, 57, 56), (25, 26, 56), (27, 58, 57), (26, 27, 57), (28, 59, 58), (27, 28, 58), (29, 60, 59), (28, 29, 59), (30, 61, 60), (29, 30, 60), (31, 62, 61), (30, 31, 61), (16, 63, 62), (31, 16, 62), (17, 49, 63), (16, 17, 63)])
me_wholedownwardopentoolbell.materials.append(mat_jointandtool_graphite)
me_wholedownwardopentoolbell.materials.append(mat_parallellinks_mutedorange)
me_wholedownwardopentoolbell.materials.append(mat_frame_warmivory)
me_wholedownwardopentoolbell.materials.append(mat_lowerrods_satinsteel)
me_wholedownwardopentoolbell.update()

# ---- objects
ob_onefixedthreebranchparallelworkrobot = bpy.data.objects.new('OneFixedThreeBranchParallelWorkRobot', None)
ob_groundfoot_1 = bpy.data.objects.new('GroundFoot_1', me_groundfoot_1)
ob_straightperipheralcolumn_1 = bpy.data.objects.new('StraightPeripheralColumn_1', me_straightperipheralcolumn_1)
ob_groundfoot_2 = bpy.data.objects.new('GroundFoot_2', me_groundfoot_2)
ob_straightperipheralcolumn_2 = bpy.data.objects.new('StraightPeripheralColumn_2', me_straightperipheralcolumn_2)
ob_groundfoot_3 = bpy.data.objects.new('GroundFoot_3', me_groundfoot_3)
ob_straightperipheralcolumn_3 = bpy.data.objects.new('StraightPeripheralColumn_3', me_straightperipheralcolumn_3)
ob_wholeopentriangularheadframe = bpy.data.objects.new('WholeOpenTriangularHeadFrame', me_wholeopentriangularheadframe)
ob_fixedbranchroothousing_1 = bpy.data.objects.new('FixedBranchRootHousing_1', me_fixedbranchroothousing_1)
ob_wholeinclinedupperlink_1 = bpy.data.objects.new('WholeInclinedUpperLink_1', me_wholeinclinedupperlink_1)
ob_fixedtransverseelbow_1 = bpy.data.objects.new('FixedTransverseElbow_1', me_fixedtransverseelbow_1)
ob_branch_1_leftlowerrod = bpy.data.objects.new('Branch_1_LeftLowerRod', me_branch_1_leftlowerrod)
ob_branch_1_rightlowerrod = bpy.data.objects.new('Branch_1_RightLowerRod', me_branch_1_rightlowerrod)
ob_fixedbranchroothousing_2 = bpy.data.objects.new('FixedBranchRootHousing_2', me_fixedbranchroothousing_2)
ob_wholeinclinedupperlink_2 = bpy.data.objects.new('WholeInclinedUpperLink_2', me_wholeinclinedupperlink_2)
ob_fixedtransverseelbow_2 = bpy.data.objects.new('FixedTransverseElbow_2', me_fixedtransverseelbow_2)
ob_branch_2_leftlowerrod = bpy.data.objects.new('Branch_2_LeftLowerRod', me_branch_2_leftlowerrod)
ob_branch_2_rightlowerrod = bpy.data.objects.new('Branch_2_RightLowerRod', me_branch_2_rightlowerrod)
ob_fixedbranchroothousing_3 = bpy.data.objects.new('FixedBranchRootHousing_3', me_fixedbranchroothousing_3)
ob_wholeinclinedupperlink_3 = bpy.data.objects.new('WholeInclinedUpperLink_3', me_wholeinclinedupperlink_3)
ob_fixedtransverseelbow_3 = bpy.data.objects.new('FixedTransverseElbow_3', me_fixedtransverseelbow_3)
ob_branch_3_leftlowerrod = bpy.data.objects.new('Branch_3_LeftLowerRod', me_branch_3_leftlowerrod)
ob_branch_3_rightlowerrod = bpy.data.objects.new('Branch_3_RightLowerRod', me_branch_3_rightlowerrod)
ob_commonlowertriangulartoolplatform = bpy.data.objects.new('CommonLowerTriangularToolPlatform', me_commonlowertriangulartoolplatform)
ob_shortcentraltoolneck = bpy.data.objects.new('ShortCentralToolNeck', me_shortcentraltoolneck)
ob_wholedownwardopentoolbell = bpy.data.objects.new('WholeDownwardOpenToolBell', me_wholedownwardopentoolbell)

# ---- transforms, parenting, visibility, modifiers, constraints
ob_onefixedthreebranchparallelworkrobot.location = (0.0, 0.0, 0.0)
ob_groundfoot_1.parent = ob_onefixedthreebranchparallelworkrobot
ob_groundfoot_1.location = (0.0, 0.0, 0.0)
ob_straightperipheralcolumn_1.parent = ob_onefixedthreebranchparallelworkrobot
ob_straightperipheralcolumn_1.location = (0.0, 0.0, 0.0)
ob_groundfoot_2.parent = ob_onefixedthreebranchparallelworkrobot
ob_groundfoot_2.location = (0.0, 0.0, 0.0)
ob_straightperipheralcolumn_2.parent = ob_onefixedthreebranchparallelworkrobot
ob_straightperipheralcolumn_2.location = (0.0, 0.0, 0.0)
ob_groundfoot_3.parent = ob_onefixedthreebranchparallelworkrobot
ob_groundfoot_3.location = (0.0, 0.0, 0.0)
ob_straightperipheralcolumn_3.parent = ob_onefixedthreebranchparallelworkrobot
ob_straightperipheralcolumn_3.location = (0.0, 0.0, 0.0)
ob_wholeopentriangularheadframe.parent = ob_onefixedthreebranchparallelworkrobot
ob_wholeopentriangularheadframe.location = (0.0, 0.0, 0.0)
ob_fixedbranchroothousing_1.parent = ob_onefixedthreebranchparallelworkrobot
ob_fixedbranchroothousing_1.location = (0.0, 0.0, 0.0)
ob_wholeinclinedupperlink_1.parent = ob_onefixedthreebranchparallelworkrobot
ob_wholeinclinedupperlink_1.location = (0.0, 0.0, 0.0)
ob_fixedtransverseelbow_1.parent = ob_onefixedthreebranchparallelworkrobot
ob_fixedtransverseelbow_1.location = (0.0, 0.0, 0.0)
ob_branch_1_leftlowerrod.parent = ob_onefixedthreebranchparallelworkrobot
ob_branch_1_leftlowerrod.location = (0.0, 0.0, 0.0)
ob_branch_1_rightlowerrod.parent = ob_onefixedthreebranchparallelworkrobot
ob_branch_1_rightlowerrod.location = (0.0, 0.0, 0.0)
ob_fixedbranchroothousing_2.parent = ob_onefixedthreebranchparallelworkrobot
ob_fixedbranchroothousing_2.location = (0.0, 0.0, 0.0)
ob_wholeinclinedupperlink_2.parent = ob_onefixedthreebranchparallelworkrobot
ob_wholeinclinedupperlink_2.location = (0.0, 0.0, 0.0)
ob_fixedtransverseelbow_2.parent = ob_onefixedthreebranchparallelworkrobot
ob_fixedtransverseelbow_2.location = (0.0, 0.0, 0.0)
ob_branch_2_leftlowerrod.parent = ob_onefixedthreebranchparallelworkrobot
ob_branch_2_leftlowerrod.location = (0.0, 0.0, 0.0)
ob_branch_2_rightlowerrod.parent = ob_onefixedthreebranchparallelworkrobot
ob_branch_2_rightlowerrod.location = (0.0, 0.0, 0.0)
ob_fixedbranchroothousing_3.parent = ob_onefixedthreebranchparallelworkrobot
ob_fixedbranchroothousing_3.location = (0.0, 0.0, 0.0)
ob_wholeinclinedupperlink_3.parent = ob_onefixedthreebranchparallelworkrobot
ob_wholeinclinedupperlink_3.location = (0.0, 0.0, 0.0)
ob_fixedtransverseelbow_3.parent = ob_onefixedthreebranchparallelworkrobot
ob_fixedtransverseelbow_3.location = (0.0, 0.0, 0.0)
ob_branch_3_leftlowerrod.parent = ob_onefixedthreebranchparallelworkrobot
ob_branch_3_leftlowerrod.location = (0.0, 0.0, 0.0)
ob_branch_3_rightlowerrod.parent = ob_onefixedthreebranchparallelworkrobot
ob_branch_3_rightlowerrod.location = (0.0, 0.0, 0.0)
ob_commonlowertriangulartoolplatform.parent = ob_onefixedthreebranchparallelworkrobot
ob_commonlowertriangulartoolplatform.location = (0.0, 0.0, 0.0)
ob_shortcentraltoolneck.parent = ob_onefixedthreebranchparallelworkrobot
ob_shortcentraltoolneck.location = (0.0, 0.0, 0.0)
ob_wholedownwardopentoolbell.parent = ob_onefixedthreebranchparallelworkrobot
ob_wholedownwardopentoolbell.location = (0.0, 0.0, 0.0)

# ---- collection membership
scene.collection.objects.link(ob_onefixedthreebranchparallelworkrobot)
scene.collection.objects.link(ob_groundfoot_1)
scene.collection.objects.link(ob_straightperipheralcolumn_1)
scene.collection.objects.link(ob_groundfoot_2)
scene.collection.objects.link(ob_straightperipheralcolumn_2)
scene.collection.objects.link(ob_groundfoot_3)
scene.collection.objects.link(ob_straightperipheralcolumn_3)
scene.collection.objects.link(ob_wholeopentriangularheadframe)
scene.collection.objects.link(ob_fixedbranchroothousing_1)
scene.collection.objects.link(ob_wholeinclinedupperlink_1)
scene.collection.objects.link(ob_fixedtransverseelbow_1)
scene.collection.objects.link(ob_branch_1_leftlowerrod)
scene.collection.objects.link(ob_branch_1_rightlowerrod)
scene.collection.objects.link(ob_fixedbranchroothousing_2)
scene.collection.objects.link(ob_wholeinclinedupperlink_2)
scene.collection.objects.link(ob_fixedtransverseelbow_2)
scene.collection.objects.link(ob_branch_2_leftlowerrod)
scene.collection.objects.link(ob_branch_2_rightlowerrod)
scene.collection.objects.link(ob_fixedbranchroothousing_3)
scene.collection.objects.link(ob_wholeinclinedupperlink_3)
scene.collection.objects.link(ob_fixedtransverseelbow_3)
scene.collection.objects.link(ob_branch_3_leftlowerrod)
scene.collection.objects.link(ob_branch_3_rightlowerrod)
scene.collection.objects.link(ob_commonlowertriangulartoolplatform)
scene.collection.objects.link(ob_shortcentraltoolneck)
scene.collection.objects.link(ob_wholedownwardopentoolbell)

# ---- scene / render settings (as saved in the file)
scene.frame_start = 1; scene.frame_end = 250; scene.frame_set(1)
scene.render.engine = 'CYCLES'
scene.render.use_compositing = False
scene.cycles.use_denoising = False
scene.cycles.samples = 128
scene.cycles.use_adaptive_sampling = False
scene.cycles.seed = 17
bpy.context.view_layer.update()

# ---- added for rendering (the .blend has no active camera and no usable light): camera, sun
cam_auto = bpy.data.cameras.new('AutoCamera')
cam_auto.lens = 50.0
cam_auto.sensor_width = 36.0
cam_auto.clip_end = 1000.0
ob_auto_camera = bpy.data.objects.new('AutoCamera', cam_auto)
scene.collection.objects.link(ob_auto_camera)
ob_auto_camera.location = (3.13594, -3.76313, 3.56875)
ob_auto_camera.rotation_euler = (1.09748, -7.21219e-08, 0.694738)
scene.camera = ob_auto_camera
light_auto_sun = bpy.data.lights.new('AutoSun', 'SUN')
light_auto_sun.energy = 3.0
light_auto_sun.angle = 0.0523599
ob_auto_sun = bpy.data.objects.new('AutoSun', light_auto_sun)
scene.collection.objects.link(ob_auto_sun)
ob_auto_sun.rotation_euler = (0.872665, 0.174533, 0.523599)
bpy.context.view_layer.update()
